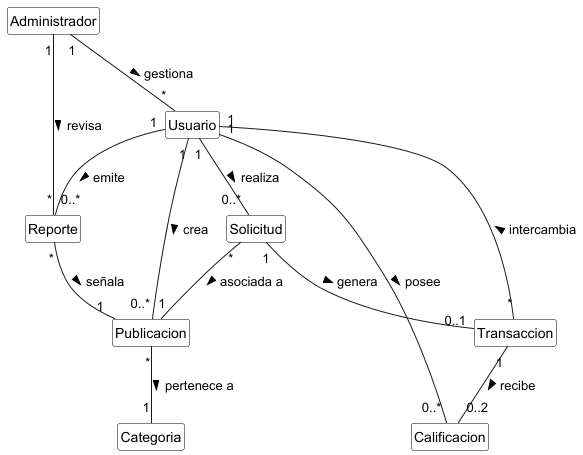

The diagram above was rendered by PlantUML. Its source (embedded in the PNG):
@startuml
' Formato para los modelos de domineo
hide empty members
hide circle
skinparam classBackgroundColor White
skinparam classBorderColor Black

' Definición de Conceptos
class Usuario
class Administrador
class Publicacion
class Categoria
class Solicitud
class Transaccion
class Calificacion
class Reporte

' Relaciones y Multiplicidades
Usuario "1" -- "0..*" Publicacion : crea >
Publicacion "*" -- "1" Categoria : pertenece a >


Usuario "1" -- "0..*" Solicitud : realiza >
Solicitud "*" -- "1" Publicacion : asociada a >

Transaccion "1" -- "0..2" Calificacion : recibe >
Usuario "1" -- "0..*" Calificacion : posee >

Solicitud "1" -- "0..1" Transaccion : genera >
Transaccion "*" -- "1" Usuario : intercambia >

Usuario "1" -- "0..*" Reporte : emite >
Reporte "*" -- "1" Publicacion : señala >

Administrador "1" -- "*" Reporte : revisa >
Administrador "1" -- "*" Usuario : gestiona >

@enduml